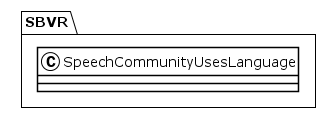

The diagram above was rendered by PlantUML. Its source (embedded in the PNG):
@startuml
!theme plain
package SBVR {
class SpeechCommunityUsesLanguage {
}
}
@enduml